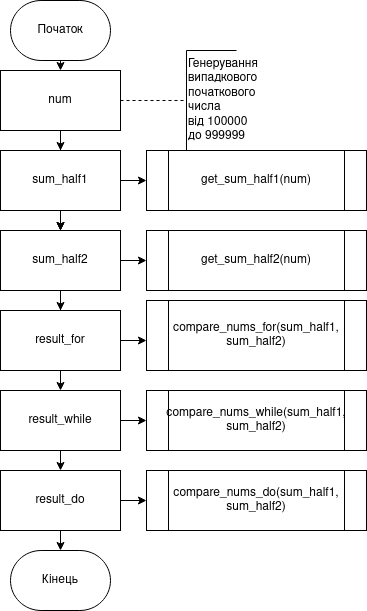

The diagram above was exported from draw.io. Its source (the exported page's mxGraphModel, read from the mxfile embedded in the PNG):
<mxGraphModel dx="868" dy="526" grid="1" gridSize="10" guides="1" tooltips="1" connect="1" arrows="1" fold="1" page="1" pageScale="1" pageWidth="827" pageHeight="1169" math="0" shadow="0">
  <root>
    <mxCell id="0" />
    <mxCell id="1" parent="0" />
    <mxCell id="zQE3ffoIzoiMyQI2FNT4-1" style="edgeStyle=orthogonalEdgeStyle;rounded=1;orthogonalLoop=1;jettySize=auto;html=1;exitX=0.5;exitY=1;exitDx=0;exitDy=0;exitPerimeter=0;entryX=0.5;entryY=0;entryDx=0;entryDy=0;endArrow=classic;endFill=1;fontSize=12;" edge="1" parent="1" source="wbw6o5jkAs7Geb7jRiB--2" target="wbw6o5jkAs7Geb7jRiB--7">
      <mxGeometry relative="1" as="geometry" />
    </mxCell>
    <mxCell id="wbw6o5jkAs7Geb7jRiB--2" value="Початок" style="strokeWidth=1;html=1;shape=mxgraph.flowchart.terminator;whiteSpace=wrap;" parent="1" vertex="1">
      <mxGeometry x="364" y="60" width="100" height="60" as="geometry" />
    </mxCell>
    <mxCell id="wbw6o5jkAs7Geb7jRiB--35" value="" style="edgeStyle=orthogonalEdgeStyle;rounded=1;orthogonalLoop=1;jettySize=auto;html=1;endArrow=classic;endFill=1;fontSize=12;" parent="1" source="wbw6o5jkAs7Geb7jRiB--7" target="wbw6o5jkAs7Geb7jRiB--10" edge="1">
      <mxGeometry relative="1" as="geometry" />
    </mxCell>
    <mxCell id="wbw6o5jkAs7Geb7jRiB--38" value="" style="edgeStyle=orthogonalEdgeStyle;rounded=1;orthogonalLoop=1;jettySize=auto;html=1;endArrow=classic;endFill=1;fontSize=12;" parent="1" source="wbw6o5jkAs7Geb7jRiB--7" target="wbw6o5jkAs7Geb7jRiB--10" edge="1">
      <mxGeometry relative="1" as="geometry">
        <Array as="points">
          <mxPoint x="414" y="210" />
          <mxPoint x="414" y="210" />
        </Array>
      </mxGeometry>
    </mxCell>
    <mxCell id="wbw6o5jkAs7Geb7jRiB--39" value="" style="edgeStyle=orthogonalEdgeStyle;rounded=1;orthogonalLoop=1;jettySize=auto;html=1;endArrow=classic;endFill=1;fontSize=12;" parent="1" source="wbw6o5jkAs7Geb7jRiB--7" edge="1">
      <mxGeometry relative="1" as="geometry">
        <mxPoint x="414" y="210" as="targetPoint" />
      </mxGeometry>
    </mxCell>
    <mxCell id="wbw6o5jkAs7Geb7jRiB--7" value="num" style="rounded=0;whiteSpace=wrap;html=1;fontSize=12;" parent="1" vertex="1">
      <mxGeometry x="354" y="130" width="120" height="60" as="geometry" />
    </mxCell>
    <mxCell id="wbw6o5jkAs7Geb7jRiB--8" value="compare_nums_for(sum_half1, sum_half2)" style="shape=process;whiteSpace=wrap;html=1;backgroundOutline=1;fontSize=12;" parent="1" vertex="1">
      <mxGeometry x="500" y="360" width="220" height="70" as="geometry" />
    </mxCell>
    <mxCell id="wbw6o5jkAs7Geb7jRiB--36" style="edgeStyle=orthogonalEdgeStyle;rounded=1;orthogonalLoop=1;jettySize=auto;html=1;endArrow=classic;endFill=1;fontSize=12;" parent="1" source="wbw6o5jkAs7Geb7jRiB--9" edge="1">
      <mxGeometry relative="1" as="geometry">
        <mxPoint x="414" y="210" as="targetPoint" />
      </mxGeometry>
    </mxCell>
    <mxCell id="wbw6o5jkAs7Geb7jRiB--37" style="edgeStyle=orthogonalEdgeStyle;rounded=1;orthogonalLoop=1;jettySize=auto;html=1;entryX=0.5;entryY=0;entryDx=0;entryDy=0;endArrow=classic;endFill=1;fontSize=12;" parent="1" source="wbw6o5jkAs7Geb7jRiB--9" target="wbw6o5jkAs7Geb7jRiB--10" edge="1">
      <mxGeometry relative="1" as="geometry" />
    </mxCell>
    <mxCell id="wbw6o5jkAs7Geb7jRiB--9" value="sum_half1" style="rounded=0;whiteSpace=wrap;html=1;fontSize=12;" parent="1" vertex="1">
      <mxGeometry x="354" y="210" width="120" height="60" as="geometry" />
    </mxCell>
    <mxCell id="wbw6o5jkAs7Geb7jRiB--40" value="" style="edgeStyle=orthogonalEdgeStyle;rounded=1;orthogonalLoop=1;jettySize=auto;html=1;endArrow=classic;endFill=1;fontSize=12;" parent="1" source="wbw6o5jkAs7Geb7jRiB--10" target="wbw6o5jkAs7Geb7jRiB--14" edge="1">
      <mxGeometry relative="1" as="geometry" />
    </mxCell>
    <mxCell id="wbw6o5jkAs7Geb7jRiB--42" value="" style="edgeStyle=orthogonalEdgeStyle;rounded=1;orthogonalLoop=1;jettySize=auto;html=1;endArrow=classic;endFill=1;fontSize=12;entryX=0.5;entryY=0;entryDx=0;entryDy=0;" parent="1" source="wbw6o5jkAs7Geb7jRiB--10" target="wbw6o5jkAs7Geb7jRiB--11" edge="1">
      <mxGeometry relative="1" as="geometry" />
    </mxCell>
    <mxCell id="wbw6o5jkAs7Geb7jRiB--10" value="sum_half2" style="rounded=0;whiteSpace=wrap;html=1;fontSize=12;" parent="1" vertex="1">
      <mxGeometry x="354" y="290" width="120" height="60" as="geometry" />
    </mxCell>
    <mxCell id="wbw6o5jkAs7Geb7jRiB--41" style="edgeStyle=orthogonalEdgeStyle;rounded=1;orthogonalLoop=1;jettySize=auto;html=1;endArrow=classic;endFill=1;fontSize=12;" parent="1" source="wbw6o5jkAs7Geb7jRiB--11" edge="1">
      <mxGeometry relative="1" as="geometry">
        <mxPoint x="414" y="370" as="targetPoint" />
      </mxGeometry>
    </mxCell>
    <mxCell id="wbw6o5jkAs7Geb7jRiB--11" value="result_for" style="rounded=0;whiteSpace=wrap;html=1;fontSize=12;" parent="1" vertex="1">
      <mxGeometry x="354" y="370" width="120" height="60" as="geometry" />
    </mxCell>
    <mxCell id="wbw6o5jkAs7Geb7jRiB--12" value="get_sum_half2(num)" style="shape=process;whiteSpace=wrap;html=1;backgroundOutline=1;fontSize=12;" parent="1" vertex="1">
      <mxGeometry x="500" y="290" width="220" height="60" as="geometry" />
    </mxCell>
    <mxCell id="wbw6o5jkAs7Geb7jRiB--13" value="get_sum_half1(num)" style="shape=process;whiteSpace=wrap;html=1;backgroundOutline=1;fontSize=12;" parent="1" vertex="1">
      <mxGeometry x="500" y="210" width="220" height="60" as="geometry" />
    </mxCell>
    <mxCell id="wbw6o5jkAs7Geb7jRiB--43" value="" style="edgeStyle=orthogonalEdgeStyle;rounded=1;orthogonalLoop=1;jettySize=auto;html=1;endArrow=classic;endFill=1;fontSize=12;entryX=0.5;entryY=0;entryDx=0;entryDy=0;" parent="1" source="wbw6o5jkAs7Geb7jRiB--14" target="wbw6o5jkAs7Geb7jRiB--16" edge="1">
      <mxGeometry relative="1" as="geometry" />
    </mxCell>
    <mxCell id="wbw6o5jkAs7Geb7jRiB--14" value="result_while" style="rounded=0;whiteSpace=wrap;html=1;fontSize=12;" parent="1" vertex="1">
      <mxGeometry x="354" y="450" width="120" height="60" as="geometry" />
    </mxCell>
    <mxCell id="wbw6o5jkAs7Geb7jRiB--15" value="compare_nums_while(sum_half1, sum_half2)" style="shape=process;whiteSpace=wrap;html=1;backgroundOutline=1;fontSize=12;" parent="1" vertex="1">
      <mxGeometry x="500" y="450" width="220" height="60" as="geometry" />
    </mxCell>
    <mxCell id="wbw6o5jkAs7Geb7jRiB--44" value="" style="edgeStyle=orthogonalEdgeStyle;rounded=1;orthogonalLoop=1;jettySize=auto;html=1;endArrow=classic;endFill=1;fontSize=12;" parent="1" source="wbw6o5jkAs7Geb7jRiB--16" target="wbw6o5jkAs7Geb7jRiB--19" edge="1">
      <mxGeometry relative="1" as="geometry" />
    </mxCell>
    <mxCell id="wbw6o5jkAs7Geb7jRiB--16" value="result_do" style="rounded=0;whiteSpace=wrap;html=1;fontSize=12;" parent="1" vertex="1">
      <mxGeometry x="354" y="530" width="120" height="60" as="geometry" />
    </mxCell>
    <mxCell id="wbw6o5jkAs7Geb7jRiB--17" value="compare_nums_do(sum_half1, sum_half2)" style="shape=process;whiteSpace=wrap;html=1;backgroundOutline=1;fontSize=12;" parent="1" vertex="1">
      <mxGeometry x="500" y="530" width="220" height="60" as="geometry" />
    </mxCell>
    <mxCell id="wbw6o5jkAs7Geb7jRiB--19" value="Кінець" style="strokeWidth=1;html=1;shape=mxgraph.flowchart.terminator;whiteSpace=wrap;fontSize=12;" parent="1" vertex="1">
      <mxGeometry x="364" y="610" width="100" height="60" as="geometry" />
    </mxCell>
    <mxCell id="wbw6o5jkAs7Geb7jRiB--21" value="&lt;div&gt;Генерування&lt;/div&gt;&lt;div&gt; випадкового&lt;/div&gt;&lt;div&gt; початкового&lt;/div&gt;&lt;div&gt; числа &lt;br&gt;&lt;/div&gt;&lt;div&gt;від 100000 &lt;br&gt;&lt;/div&gt;&lt;div&gt;до 999999&lt;/div&gt;" style="strokeWidth=1;html=1;shape=mxgraph.flowchart.annotation_1;align=left;pointerEvents=1;fontSize=12;" parent="1" vertex="1">
      <mxGeometry x="540" y="110" width="50" height="100" as="geometry" />
    </mxCell>
    <mxCell id="wbw6o5jkAs7Geb7jRiB--22" value="" style="endArrow=none;html=1;fontSize=12;exitX=1;exitY=0.5;exitDx=0;exitDy=0;rounded=1;entryX=0;entryY=0.5;entryDx=0;entryDy=0;entryPerimeter=0;dashed=1;endFill=0;" parent="1" source="wbw6o5jkAs7Geb7jRiB--7" target="wbw6o5jkAs7Geb7jRiB--21" edge="1">
      <mxGeometry width="50" height="50" relative="1" as="geometry">
        <mxPoint x="420" y="300" as="sourcePoint" />
        <mxPoint x="540" y="152" as="targetPoint" />
      </mxGeometry>
    </mxCell>
    <mxCell id="wbw6o5jkAs7Geb7jRiB--30" value="" style="endArrow=classic;html=1;fontSize=12;exitX=1;exitY=0.5;exitDx=0;exitDy=0;entryX=0;entryY=0.5;entryDx=0;entryDy=0;" parent="1" source="wbw6o5jkAs7Geb7jRiB--9" target="wbw6o5jkAs7Geb7jRiB--13" edge="1">
      <mxGeometry width="50" height="50" relative="1" as="geometry">
        <mxPoint x="370" y="360" as="sourcePoint" />
        <mxPoint x="420" y="310" as="targetPoint" />
      </mxGeometry>
    </mxCell>
    <mxCell id="wbw6o5jkAs7Geb7jRiB--31" value="" style="endArrow=classic;html=1;fontSize=12;exitX=1;exitY=0.5;exitDx=0;exitDy=0;entryX=0;entryY=0.5;entryDx=0;entryDy=0;" parent="1" source="wbw6o5jkAs7Geb7jRiB--10" target="wbw6o5jkAs7Geb7jRiB--12" edge="1">
      <mxGeometry width="50" height="50" relative="1" as="geometry">
        <mxPoint x="370" y="360" as="sourcePoint" />
        <mxPoint x="420" y="310" as="targetPoint" />
      </mxGeometry>
    </mxCell>
    <mxCell id="wbw6o5jkAs7Geb7jRiB--32" value="" style="endArrow=classic;html=1;fontSize=12;exitX=1;exitY=0.5;exitDx=0;exitDy=0;" parent="1" source="wbw6o5jkAs7Geb7jRiB--11" edge="1">
      <mxGeometry width="50" height="50" relative="1" as="geometry">
        <mxPoint x="370" y="360" as="sourcePoint" />
        <mxPoint x="500" y="400" as="targetPoint" />
      </mxGeometry>
    </mxCell>
    <mxCell id="wbw6o5jkAs7Geb7jRiB--33" value="" style="endArrow=classic;html=1;fontSize=12;exitX=1;exitY=0.5;exitDx=0;exitDy=0;entryX=0;entryY=0.5;entryDx=0;entryDy=0;" parent="1" source="wbw6o5jkAs7Geb7jRiB--14" target="wbw6o5jkAs7Geb7jRiB--15" edge="1">
      <mxGeometry width="50" height="50" relative="1" as="geometry">
        <mxPoint x="370" y="360" as="sourcePoint" />
        <mxPoint x="420" y="310" as="targetPoint" />
      </mxGeometry>
    </mxCell>
    <mxCell id="wbw6o5jkAs7Geb7jRiB--34" value="" style="endArrow=classic;html=1;fontSize=12;exitX=1;exitY=0.5;exitDx=0;exitDy=0;entryX=0;entryY=0.5;entryDx=0;entryDy=0;" parent="1" source="wbw6o5jkAs7Geb7jRiB--16" target="wbw6o5jkAs7Geb7jRiB--17" edge="1">
      <mxGeometry width="50" height="50" relative="1" as="geometry">
        <mxPoint x="370" y="440" as="sourcePoint" />
        <mxPoint x="420" y="390" as="targetPoint" />
      </mxGeometry>
    </mxCell>
  </root>
</mxGraphModel>